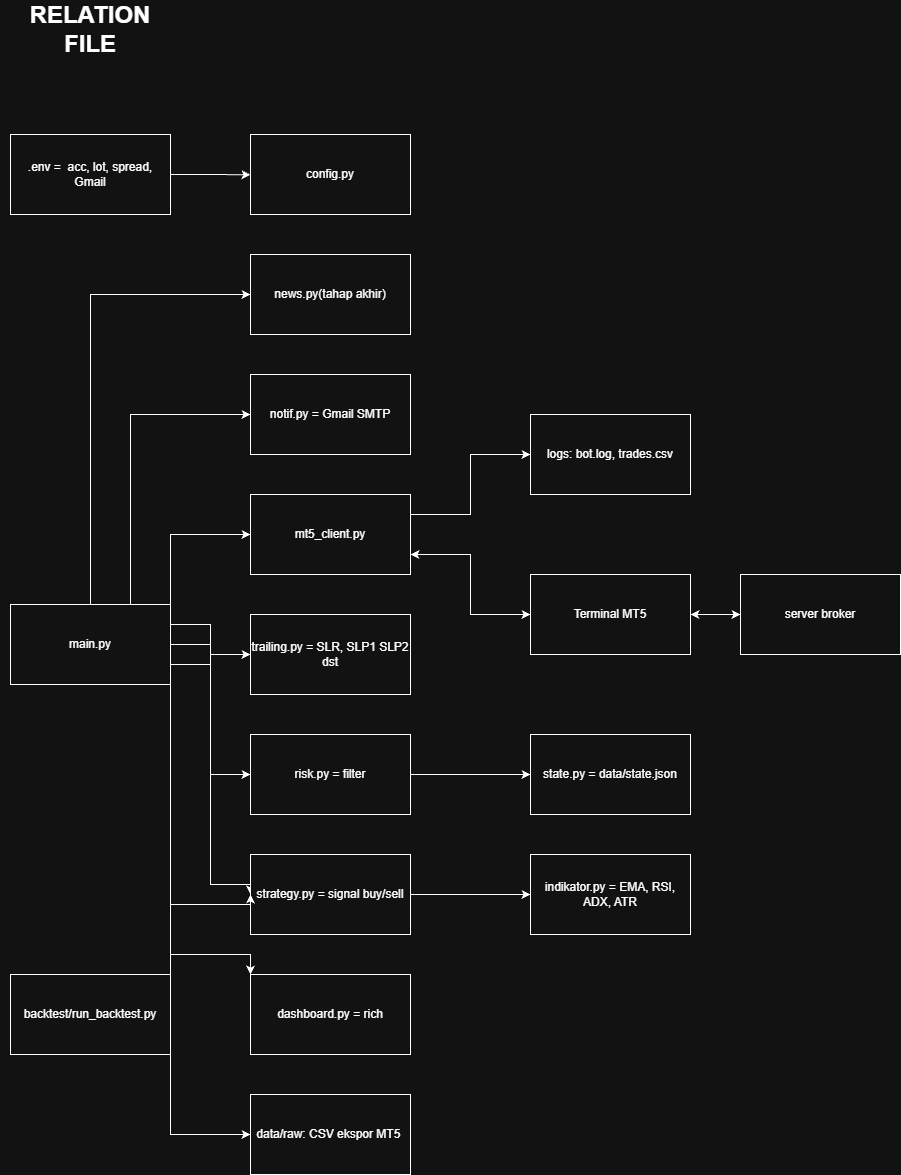

The diagram above was exported from draw.io. Its source (the exported page's mxGraphModel, read from the mxfile embedded in the PNG):
<mxGraphModel dx="2289" dy="1249" grid="1" gridSize="10" guides="1" tooltips="1" connect="1" arrows="1" fold="1" page="1" pageScale="1" pageWidth="850" pageHeight="1100" math="0" shadow="0">
  <root>
    <mxCell id="0" />
    <mxCell id="1" parent="0" />
    <mxCell id="27asSf3H_k4DzET8gmRa-2" edge="1" parent="1" source="27asSf3H_k4DzET8gmRa-1" style="edgeStyle=orthogonalEdgeStyle;rounded=0;orthogonalLoop=1;jettySize=auto;html=1;exitX=1;exitY=0.5;exitDx=0;exitDy=0;defaultLabelBackgroundColor=page;">
      <mxGeometry relative="1" as="geometry">
        <mxPoint x="400" y="240.2962962962963" as="targetPoint" />
      </mxGeometry>
    </mxCell>
    <mxCell id="27asSf3H_k4DzET8gmRa-1" parent="1" style="rounded=0;whiteSpace=wrap;html=1;" value=".env =&amp;nbsp; acc, lot, spread, Gmail" vertex="1">
      <mxGeometry height="80" width="160" x="160" y="200" as="geometry" />
    </mxCell>
    <mxCell id="27asSf3H_k4DzET8gmRa-3" parent="1" style="rounded=0;whiteSpace=wrap;html=1;" value="config.py" vertex="1">
      <mxGeometry height="80" width="160" x="400" y="200" as="geometry" />
    </mxCell>
    <mxCell id="27asSf3H_k4DzET8gmRa-19" edge="1" parent="1" source="27asSf3H_k4DzET8gmRa-4" style="edgeStyle=orthogonalEdgeStyle;rounded=0;orthogonalLoop=1;jettySize=auto;html=1;exitX=0.5;exitY=0;exitDx=0;exitDy=0;entryX=0;entryY=0.5;entryDx=0;entryDy=0;defaultLabelBackgroundColor=page;" target="27asSf3H_k4DzET8gmRa-5">
      <mxGeometry relative="1" as="geometry" />
    </mxCell>
    <mxCell id="27asSf3H_k4DzET8gmRa-20" edge="1" parent="1" source="27asSf3H_k4DzET8gmRa-4" style="edgeStyle=orthogonalEdgeStyle;rounded=0;orthogonalLoop=1;jettySize=auto;html=1;exitX=0.75;exitY=0;exitDx=0;exitDy=0;entryX=0;entryY=0.5;entryDx=0;entryDy=0;defaultLabelBackgroundColor=page;" target="27asSf3H_k4DzET8gmRa-6">
      <mxGeometry relative="1" as="geometry" />
    </mxCell>
    <mxCell id="27asSf3H_k4DzET8gmRa-21" edge="1" parent="1" source="27asSf3H_k4DzET8gmRa-4" style="edgeStyle=orthogonalEdgeStyle;rounded=0;orthogonalLoop=1;jettySize=auto;html=1;exitX=1;exitY=0;exitDx=0;exitDy=0;entryX=0;entryY=0.5;entryDx=0;entryDy=0;defaultLabelBackgroundColor=page;" target="27asSf3H_k4DzET8gmRa-7">
      <mxGeometry relative="1" as="geometry" />
    </mxCell>
    <mxCell id="27asSf3H_k4DzET8gmRa-22" edge="1" parent="1" source="27asSf3H_k4DzET8gmRa-4" style="edgeStyle=orthogonalEdgeStyle;rounded=0;orthogonalLoop=1;jettySize=auto;html=1;exitX=1;exitY=0.25;exitDx=0;exitDy=0;entryX=0;entryY=0.5;entryDx=0;entryDy=0;defaultLabelBackgroundColor=page;" target="27asSf3H_k4DzET8gmRa-8">
      <mxGeometry relative="1" as="geometry" />
    </mxCell>
    <mxCell id="27asSf3H_k4DzET8gmRa-23" edge="1" parent="1" source="27asSf3H_k4DzET8gmRa-4" style="edgeStyle=orthogonalEdgeStyle;rounded=0;orthogonalLoop=1;jettySize=auto;html=1;exitX=1;exitY=0.5;exitDx=0;exitDy=0;entryX=0;entryY=0.5;entryDx=0;entryDy=0;defaultLabelBackgroundColor=page;" target="27asSf3H_k4DzET8gmRa-9">
      <mxGeometry relative="1" as="geometry" />
    </mxCell>
    <mxCell id="27asSf3H_k4DzET8gmRa-24" edge="1" parent="1" source="27asSf3H_k4DzET8gmRa-4" style="edgeStyle=orthogonalEdgeStyle;rounded=0;orthogonalLoop=1;jettySize=auto;html=1;exitX=1;exitY=0.75;exitDx=0;exitDy=0;entryX=0;entryY=0.5;entryDx=0;entryDy=0;defaultLabelBackgroundColor=page;" target="27asSf3H_k4DzET8gmRa-10">
      <mxGeometry relative="1" as="geometry">
        <Array as="points">
          <mxPoint x="360" y="730" />
          <mxPoint x="360" y="950" />
          <mxPoint x="400" y="950" />
        </Array>
      </mxGeometry>
    </mxCell>
    <mxCell id="27asSf3H_k4DzET8gmRa-25" edge="1" parent="1" source="27asSf3H_k4DzET8gmRa-4" style="edgeStyle=orthogonalEdgeStyle;rounded=0;orthogonalLoop=1;jettySize=auto;html=1;exitX=1;exitY=1;exitDx=0;exitDy=0;entryX=0;entryY=0;entryDx=0;entryDy=0;defaultLabelBackgroundColor=page;" target="27asSf3H_k4DzET8gmRa-11">
      <mxGeometry relative="1" as="geometry">
        <Array as="points">
          <mxPoint x="320" y="1020" />
          <mxPoint x="400" y="1020" />
        </Array>
      </mxGeometry>
    </mxCell>
    <mxCell id="27asSf3H_k4DzET8gmRa-4" parent="1" style="rounded=0;whiteSpace=wrap;html=1;" value="main.py" vertex="1">
      <mxGeometry height="80" width="160" x="160" y="670" as="geometry" />
    </mxCell>
    <mxCell id="27asSf3H_k4DzET8gmRa-5" parent="1" style="rounded=0;whiteSpace=wrap;html=1;" value="news.py(tahap akhir)" vertex="1">
      <mxGeometry height="80" width="160" x="400" y="320" as="geometry" />
    </mxCell>
    <mxCell id="27asSf3H_k4DzET8gmRa-6" parent="1" style="rounded=0;whiteSpace=wrap;html=1;" value="notif.py = Gmail SMTP" vertex="1">
      <mxGeometry height="80" width="160" x="400" y="440" as="geometry" />
    </mxCell>
    <mxCell id="27asSf3H_k4DzET8gmRa-28" edge="1" parent="1" source="27asSf3H_k4DzET8gmRa-7" style="edgeStyle=orthogonalEdgeStyle;rounded=0;orthogonalLoop=1;jettySize=auto;html=1;exitX=1;exitY=0.25;exitDx=0;exitDy=0;entryX=0;entryY=0.5;entryDx=0;entryDy=0;defaultLabelBackgroundColor=page;" target="27asSf3H_k4DzET8gmRa-14">
      <mxGeometry relative="1" as="geometry" />
    </mxCell>
    <mxCell id="27asSf3H_k4DzET8gmRa-29" edge="1" parent="1" source="27asSf3H_k4DzET8gmRa-7" style="edgeStyle=orthogonalEdgeStyle;rounded=0;orthogonalLoop=1;jettySize=auto;html=1;exitX=1;exitY=0.75;exitDx=0;exitDy=0;defaultLabelBackgroundColor=page;startArrow=classic;startFill=1;" target="27asSf3H_k4DzET8gmRa-15">
      <mxGeometry relative="1" as="geometry" />
    </mxCell>
    <mxCell id="27asSf3H_k4DzET8gmRa-7" parent="1" style="rounded=0;whiteSpace=wrap;html=1;" value="mt5_client.py" vertex="1">
      <mxGeometry height="80" width="160" x="400" y="560" as="geometry" />
    </mxCell>
    <mxCell id="27asSf3H_k4DzET8gmRa-8" parent="1" style="rounded=0;whiteSpace=wrap;html=1;" value="trailing.py = SLR, SLP1 SLP2 dst" vertex="1">
      <mxGeometry height="80" width="160" x="400" y="680" as="geometry" />
    </mxCell>
    <mxCell id="27asSf3H_k4DzET8gmRa-30" edge="1" parent="1" source="27asSf3H_k4DzET8gmRa-9" style="edgeStyle=orthogonalEdgeStyle;rounded=0;orthogonalLoop=1;jettySize=auto;html=1;exitX=1;exitY=0.5;exitDx=0;exitDy=0;defaultLabelBackgroundColor=page;" target="27asSf3H_k4DzET8gmRa-16">
      <mxGeometry relative="1" as="geometry" />
    </mxCell>
    <mxCell id="27asSf3H_k4DzET8gmRa-9" parent="1" style="rounded=0;whiteSpace=wrap;html=1;" value="risk.py = filter" vertex="1">
      <mxGeometry height="80" width="160" x="400" y="800" as="geometry" />
    </mxCell>
    <mxCell id="27asSf3H_k4DzET8gmRa-31" edge="1" parent="1" source="27asSf3H_k4DzET8gmRa-10" style="edgeStyle=orthogonalEdgeStyle;rounded=0;orthogonalLoop=1;jettySize=auto;html=1;exitX=1;exitY=0.5;exitDx=0;exitDy=0;entryX=0;entryY=0.5;entryDx=0;entryDy=0;defaultLabelBackgroundColor=page;" target="27asSf3H_k4DzET8gmRa-17">
      <mxGeometry relative="1" as="geometry" />
    </mxCell>
    <mxCell id="27asSf3H_k4DzET8gmRa-10" parent="1" style="rounded=0;whiteSpace=wrap;html=1;" value="strategy.py = signal buy/sell" vertex="1">
      <mxGeometry height="80" width="160" x="400" y="920" as="geometry" />
    </mxCell>
    <mxCell id="27asSf3H_k4DzET8gmRa-11" parent="1" style="rounded=0;whiteSpace=wrap;html=1;" value="dashboard.py = rich" vertex="1">
      <mxGeometry height="80" width="160" x="400" y="1040" as="geometry" />
    </mxCell>
    <mxCell id="27asSf3H_k4DzET8gmRa-12" parent="1" style="rounded=0;whiteSpace=wrap;html=1;" value="data/raw: CSV ekspor MT5&amp;nbsp;" vertex="1">
      <mxGeometry height="80" width="160" x="400" y="1160" as="geometry" />
    </mxCell>
    <mxCell id="27asSf3H_k4DzET8gmRa-26" edge="1" parent="1" source="27asSf3H_k4DzET8gmRa-13" style="edgeStyle=orthogonalEdgeStyle;rounded=0;orthogonalLoop=1;jettySize=auto;html=1;exitX=1;exitY=1;exitDx=0;exitDy=0;entryX=0;entryY=0.5;entryDx=0;entryDy=0;defaultLabelBackgroundColor=page;" target="27asSf3H_k4DzET8gmRa-12">
      <mxGeometry relative="1" as="geometry" />
    </mxCell>
    <mxCell id="27asSf3H_k4DzET8gmRa-27" edge="1" parent="1" source="27asSf3H_k4DzET8gmRa-13" style="edgeStyle=orthogonalEdgeStyle;rounded=0;orthogonalLoop=1;jettySize=auto;html=1;exitX=1;exitY=0;exitDx=0;exitDy=0;entryX=0;entryY=0.5;entryDx=0;entryDy=0;defaultLabelBackgroundColor=page;" target="27asSf3H_k4DzET8gmRa-10">
      <mxGeometry relative="1" as="geometry">
        <Array as="points">
          <mxPoint x="320" y="970" />
          <mxPoint x="400" y="970" />
        </Array>
      </mxGeometry>
    </mxCell>
    <mxCell id="27asSf3H_k4DzET8gmRa-13" parent="1" style="rounded=0;whiteSpace=wrap;html=1;" value="backtest/run_backtest.py" vertex="1">
      <mxGeometry height="80" width="160" x="160" y="1040" as="geometry" />
    </mxCell>
    <mxCell id="27asSf3H_k4DzET8gmRa-14" parent="1" style="rounded=0;whiteSpace=wrap;html=1;" value="logs: bot.log, trades.csv" vertex="1">
      <mxGeometry height="80" width="160" x="680" y="480" as="geometry" />
    </mxCell>
    <mxCell id="27asSf3H_k4DzET8gmRa-32" edge="1" parent="1" source="27asSf3H_k4DzET8gmRa-15" style="edgeStyle=orthogonalEdgeStyle;rounded=0;orthogonalLoop=1;jettySize=auto;html=1;exitX=1;exitY=0.5;exitDx=0;exitDy=0;entryX=0;entryY=0.5;entryDx=0;entryDy=0;defaultLabelBackgroundColor=page;startArrow=classic;startFill=1;" target="27asSf3H_k4DzET8gmRa-18">
      <mxGeometry relative="1" as="geometry" />
    </mxCell>
    <mxCell id="27asSf3H_k4DzET8gmRa-15" parent="1" style="rounded=0;whiteSpace=wrap;html=1;" value="Terminal MT5" vertex="1">
      <mxGeometry height="80" width="160" x="680" y="640" as="geometry" />
    </mxCell>
    <mxCell id="27asSf3H_k4DzET8gmRa-16" parent="1" style="rounded=0;whiteSpace=wrap;html=1;" value="state.py = data/state.json" vertex="1">
      <mxGeometry height="80" width="160" x="680" y="800" as="geometry" />
    </mxCell>
    <mxCell id="27asSf3H_k4DzET8gmRa-17" parent="1" style="rounded=0;whiteSpace=wrap;html=1;" value="indikator.py = EMA, RSI, ADX, ATR" vertex="1">
      <mxGeometry height="80" width="160" x="680" y="920" as="geometry" />
    </mxCell>
    <mxCell id="27asSf3H_k4DzET8gmRa-18" parent="1" style="rounded=0;whiteSpace=wrap;html=1;" value="server broker" vertex="1">
      <mxGeometry height="80" width="160" x="890" y="640" as="geometry" />
    </mxCell>
    <mxCell id="27asSf3H_k4DzET8gmRa-33" parent="1" style="text;html=1;whiteSpace=wrap;strokeColor=none;fillColor=none;align=center;verticalAlign=middle;rounded=0;" value="&lt;span style=&quot;font-size: 24px;&quot;&gt;&lt;b&gt;RELATION FILE&lt;/b&gt;&lt;/span&gt;" vertex="1">
      <mxGeometry height="30" width="180" x="150" y="80" as="geometry" />
    </mxCell>
  </root>
</mxGraphModel>